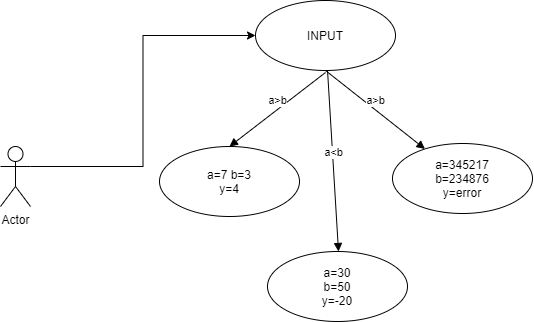

The diagram above was exported from draw.io. Its source (the exported page's mxGraphModel, read from the mxfile embedded in the PNG):
<mxGraphModel dx="865" dy="457" grid="0" gridSize="10" guides="1" tooltips="1" connect="1" arrows="1" fold="1" page="1" pageScale="1" pageWidth="827" pageHeight="1169" math="0" shadow="0">
  <root>
    <mxCell id="0" />
    <mxCell id="1" parent="0" />
    <mxCell id="xJP65uakBMMMxmXqrYhw-23" style="edgeStyle=orthogonalEdgeStyle;rounded=0;orthogonalLoop=1;jettySize=auto;html=1;exitX=1;exitY=0.3333333333333333;exitDx=0;exitDy=0;exitPerimeter=0;entryX=0;entryY=0.5;entryDx=0;entryDy=0;" edge="1" parent="1" source="xJP65uakBMMMxmXqrYhw-12" target="xJP65uakBMMMxmXqrYhw-19">
      <mxGeometry relative="1" as="geometry">
        <mxPoint x="210" y="85" as="targetPoint" />
      </mxGeometry>
    </mxCell>
    <mxCell id="xJP65uakBMMMxmXqrYhw-12" value="Actor" style="shape=umlActor;verticalLabelPosition=bottom;verticalAlign=top;html=1;" vertex="1" parent="1">
      <mxGeometry x="133" y="187" width="30" height="60" as="geometry" />
    </mxCell>
    <mxCell id="xJP65uakBMMMxmXqrYhw-19" value="INPUT" style="ellipse;whiteSpace=wrap;html=1;" vertex="1" parent="1">
      <mxGeometry x="388" y="41" width="140" height="70" as="geometry" />
    </mxCell>
    <mxCell id="xJP65uakBMMMxmXqrYhw-20" value="a=7 b=3&lt;br&gt;y=4" style="ellipse;whiteSpace=wrap;html=1;" vertex="1" parent="1">
      <mxGeometry x="292" y="187" width="140" height="70" as="geometry" />
    </mxCell>
    <mxCell id="xJP65uakBMMMxmXqrYhw-21" value="a=30&lt;br&gt;b=50&lt;br&gt;y=-20" style="ellipse;whiteSpace=wrap;html=1;" vertex="1" parent="1">
      <mxGeometry x="400" y="292" width="140" height="70" as="geometry" />
    </mxCell>
    <mxCell id="xJP65uakBMMMxmXqrYhw-22" value="a=345217&lt;br&gt;b=234876&lt;br&gt;y=error" style="ellipse;whiteSpace=wrap;html=1;" vertex="1" parent="1">
      <mxGeometry x="525" y="184" width="140" height="70" as="geometry" />
    </mxCell>
    <mxCell id="xJP65uakBMMMxmXqrYhw-30" value="a&amp;lt;b" style="html=1;verticalAlign=bottom;endArrow=block;" edge="1" parent="1" source="xJP65uakBMMMxmXqrYhw-19">
      <mxGeometry width="80" relative="1" as="geometry">
        <mxPoint x="460" y="113" as="sourcePoint" />
        <mxPoint x="471" y="292" as="targetPoint" />
      </mxGeometry>
    </mxCell>
    <mxCell id="xJP65uakBMMMxmXqrYhw-31" value="a&amp;gt;b" style="html=1;verticalAlign=bottom;endArrow=block;" edge="1" parent="1" target="xJP65uakBMMMxmXqrYhw-22">
      <mxGeometry width="80" relative="1" as="geometry">
        <mxPoint x="458" y="111" as="sourcePoint" />
        <mxPoint x="538" y="113" as="targetPoint" />
      </mxGeometry>
    </mxCell>
    <mxCell id="xJP65uakBMMMxmXqrYhw-33" value="a&amp;gt;b" style="html=1;verticalAlign=bottom;endArrow=block;entryX=0.5;entryY=0;entryDx=0;entryDy=0;" edge="1" parent="1" target="xJP65uakBMMMxmXqrYhw-20">
      <mxGeometry width="80" relative="1" as="geometry">
        <mxPoint x="458" y="113" as="sourcePoint" />
        <mxPoint x="426" y="190" as="targetPoint" />
      </mxGeometry>
    </mxCell>
  </root>
</mxGraphModel>